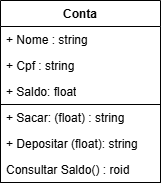

The diagram above was exported from draw.io. Its source (the exported page's mxGraphModel, read from the mxfile embedded in the PNG):
<mxGraphModel dx="1106" dy="605" grid="1" gridSize="10" guides="1" tooltips="1" connect="1" arrows="1" fold="1" page="1" pageScale="1" pageWidth="827" pageHeight="1169" math="0" shadow="0">
  <root>
    <mxCell id="0" />
    <mxCell id="1" parent="0" />
    <mxCell id="YtOnQCkZ7zjWUN2mRkDV-1" value="Conta" style="swimlane;fontStyle=1;align=center;verticalAlign=top;childLayout=stackLayout;horizontal=1;startSize=26;horizontalStack=0;resizeParent=1;resizeParentMax=0;resizeLast=0;collapsible=1;marginBottom=0;whiteSpace=wrap;html=1;" vertex="1" parent="1">
      <mxGeometry x="310" y="110" width="160" height="182" as="geometry" />
    </mxCell>
    <mxCell id="YtOnQCkZ7zjWUN2mRkDV-2" value="+ Nome : string" style="text;strokeColor=none;fillColor=none;align=left;verticalAlign=top;spacingLeft=4;spacingRight=4;overflow=hidden;rotatable=0;points=[[0,0.5],[1,0.5]];portConstraint=eastwest;whiteSpace=wrap;html=1;" vertex="1" parent="YtOnQCkZ7zjWUN2mRkDV-1">
      <mxGeometry y="26" width="160" height="26" as="geometry" />
    </mxCell>
    <mxCell id="YtOnQCkZ7zjWUN2mRkDV-5" value="+ Cpf : string" style="text;strokeColor=none;fillColor=none;align=left;verticalAlign=top;spacingLeft=4;spacingRight=4;overflow=hidden;rotatable=0;points=[[0,0.5],[1,0.5]];portConstraint=eastwest;whiteSpace=wrap;html=1;" vertex="1" parent="YtOnQCkZ7zjWUN2mRkDV-1">
      <mxGeometry y="52" width="160" height="26" as="geometry" />
    </mxCell>
    <mxCell id="YtOnQCkZ7zjWUN2mRkDV-11" value="+ Saldo: float" style="text;strokeColor=none;fillColor=none;align=left;verticalAlign=top;spacingLeft=4;spacingRight=4;overflow=hidden;rotatable=0;points=[[0,0.5],[1,0.5]];portConstraint=eastwest;whiteSpace=wrap;html=1;" vertex="1" parent="YtOnQCkZ7zjWUN2mRkDV-1">
      <mxGeometry y="78" width="160" height="26" as="geometry" />
    </mxCell>
    <mxCell id="YtOnQCkZ7zjWUN2mRkDV-13" value="" style="swimlane;fontStyle=1;align=center;verticalAlign=top;childLayout=stackLayout;horizontal=1;startSize=0;horizontalStack=0;resizeParent=1;resizeParentMax=0;resizeLast=0;collapsible=1;marginBottom=0;whiteSpace=wrap;html=1;" vertex="1" parent="YtOnQCkZ7zjWUN2mRkDV-1">
      <mxGeometry y="104" width="160" height="78" as="geometry" />
    </mxCell>
    <mxCell id="YtOnQCkZ7zjWUN2mRkDV-17" value="+ Sacar: (float) : string&lt;span style=&quot;color: rgba(0, 0, 0, 0); font-family: monospace; font-size: 0px; text-wrap-mode: nowrap;&quot;&gt;%3CmxGraphModel%3E%3Croot%3E%3CmxCell%20id%3D%220%22%2F%3E%3CmxCell%20id%3D%221%22%20parent%3D%220%22%2F%3E%3CmxCell%20id%3D%222%22%20value%3D%22%2B%20Saldo%3A%20float%22%20style%3D%22text%3BstrokeColor%3Dnone%3BfillColor%3Dnone%3Balign%3Dleft%3BverticalAlign%3Dtop%3BspacingLeft%3D4%3BspacingRight%3D4%3Boverflow%3Dhidden%3Brotatable%3D0%3Bpoints%3D%5B%5B0%2C0.5%5D%2C%5B1%2C0.5%5D%5D%3BportConstraint%3Deastwest%3BwhiteSpace%3Dwrap%3Bhtml%3D1%3B%22%20vertex%3D%221%22%20parent%3D%221%22%3E%3CmxGeometry%20x%3D%22310%22%20y%3D%22214%22%20width%3D%22160%22%20height%3D%2226%22%20as%3D%22geometry%22%2F%3E%3C%2FmxCell%3E%3C%2Froot%3E%3C%2FmxGraphModel%3E&lt;/span&gt;" style="text;strokeColor=none;fillColor=none;align=left;verticalAlign=top;spacingLeft=4;spacingRight=4;overflow=hidden;rotatable=0;points=[[0,0.5],[1,0.5]];portConstraint=eastwest;whiteSpace=wrap;html=1;" vertex="1" parent="YtOnQCkZ7zjWUN2mRkDV-13">
      <mxGeometry width="160" height="26" as="geometry" />
    </mxCell>
    <mxCell id="YtOnQCkZ7zjWUN2mRkDV-18" value="+ Depositar (float): string&lt;span style=&quot;color: rgba(0, 0, 0, 0); font-family: monospace; font-size: 0px; text-wrap-mode: nowrap;&quot;&gt;%3CmxGraphModel%3E%3Croot%3E%3CmxCell%20id%3D%220%22%2F%3E%3CmxCell%20id%3D%221%22%20parent%3D%220%22%2F%3E%3CmxCell%20id%3D%222%22%20value%3D%22%2B%20Saldo%3A%20float%22%20style%3D%22text%3BstrokeColor%3Dnone%3BfillColor%3Dnone%3Balign%3Dleft%3BverticalAlign%3Dtop%3BspacingLeft%3D4%3BspacingRight%3D4%3Boverflow%3Dhidden%3Brotatable%3D0%3Bpoints%3D%5B%5B0%2C0.5%5D%2C%5B1%2C0.5%5D%5D%3BportConstraint%3Deastwest%3BwhiteSpace%3Dwrap%3Bhtml%3D1%3B%22%20vertex%3D%221%22%20parent%3D%221%22%3E%3CmxGeometry%20x%3D%22310%22%20y%3D%22214%22%20width%3D%22160%22%20height%3D%2226%22%20as%3D%22geometry%22%2F%3E%3C%2FmxCell%3E%3C%2Froot%3E%3&lt;/span&gt;" style="text;strokeColor=none;fillColor=none;align=left;verticalAlign=top;spacingLeft=4;spacingRight=4;overflow=hidden;rotatable=0;points=[[0,0.5],[1,0.5]];portConstraint=eastwest;whiteSpace=wrap;html=1;" vertex="1" parent="YtOnQCkZ7zjWUN2mRkDV-13">
      <mxGeometry y="26" width="160" height="26" as="geometry" />
    </mxCell>
    <mxCell id="YtOnQCkZ7zjWUN2mRkDV-19" value="Consultar Saldo() : roid&amp;nbsp;" style="text;strokeColor=none;fillColor=none;align=left;verticalAlign=top;spacingLeft=4;spacingRight=4;overflow=hidden;rotatable=0;points=[[0,0.5],[1,0.5]];portConstraint=eastwest;whiteSpace=wrap;html=1;" vertex="1" parent="YtOnQCkZ7zjWUN2mRkDV-13">
      <mxGeometry y="52" width="160" height="26" as="geometry" />
    </mxCell>
  </root>
</mxGraphModel>